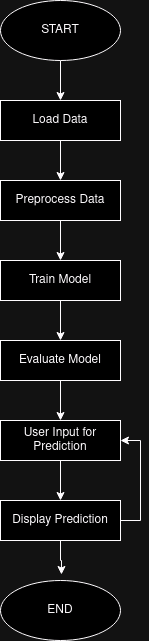

The diagram above was exported from draw.io. Its source (the exported page's mxGraphModel, read from the mxfile embedded in the PNG):
<mxGraphModel dx="910" dy="1037" grid="1" gridSize="10" guides="1" tooltips="1" connect="1" arrows="1" fold="1" page="1" pageScale="1" pageWidth="850" pageHeight="1100" math="0" shadow="0">
  <root>
    <mxCell id="0" />
    <mxCell id="1" parent="0" />
    <mxCell id="lmO8ZdPZdq7NMaOapdsu-9" style="edgeStyle=orthogonalEdgeStyle;rounded=0;orthogonalLoop=1;jettySize=auto;html=1;entryX=0.5;entryY=0;entryDx=0;entryDy=0;" edge="1" parent="1" source="lmO8ZdPZdq7NMaOapdsu-1" target="lmO8ZdPZdq7NMaOapdsu-2">
      <mxGeometry relative="1" as="geometry" />
    </mxCell>
    <mxCell id="lmO8ZdPZdq7NMaOapdsu-1" value="&lt;div&gt;START&lt;/div&gt;" style="ellipse;whiteSpace=wrap;html=1;" vertex="1" parent="1">
      <mxGeometry x="320" y="140" width="120" height="60" as="geometry" />
    </mxCell>
    <mxCell id="lmO8ZdPZdq7NMaOapdsu-10" style="edgeStyle=orthogonalEdgeStyle;rounded=0;orthogonalLoop=1;jettySize=auto;html=1;entryX=0.5;entryY=0;entryDx=0;entryDy=0;" edge="1" parent="1" source="lmO8ZdPZdq7NMaOapdsu-2" target="lmO8ZdPZdq7NMaOapdsu-3">
      <mxGeometry relative="1" as="geometry" />
    </mxCell>
    <mxCell id="lmO8ZdPZdq7NMaOapdsu-2" value="Load Data" style="rounded=0;whiteSpace=wrap;html=1;" vertex="1" parent="1">
      <mxGeometry x="320" y="240" width="120" height="40" as="geometry" />
    </mxCell>
    <mxCell id="lmO8ZdPZdq7NMaOapdsu-11" style="edgeStyle=orthogonalEdgeStyle;rounded=0;orthogonalLoop=1;jettySize=auto;html=1;entryX=0.5;entryY=0;entryDx=0;entryDy=0;" edge="1" parent="1" source="lmO8ZdPZdq7NMaOapdsu-3" target="lmO8ZdPZdq7NMaOapdsu-4">
      <mxGeometry relative="1" as="geometry" />
    </mxCell>
    <mxCell id="lmO8ZdPZdq7NMaOapdsu-3" value="Preprocess Data" style="rounded=0;whiteSpace=wrap;html=1;" vertex="1" parent="1">
      <mxGeometry x="320" y="320" width="120" height="40" as="geometry" />
    </mxCell>
    <mxCell id="lmO8ZdPZdq7NMaOapdsu-12" style="edgeStyle=orthogonalEdgeStyle;rounded=0;orthogonalLoop=1;jettySize=auto;html=1;entryX=0.5;entryY=0;entryDx=0;entryDy=0;" edge="1" parent="1" source="lmO8ZdPZdq7NMaOapdsu-4" target="lmO8ZdPZdq7NMaOapdsu-5">
      <mxGeometry relative="1" as="geometry" />
    </mxCell>
    <mxCell id="lmO8ZdPZdq7NMaOapdsu-4" value="Train Model" style="rounded=0;whiteSpace=wrap;html=1;" vertex="1" parent="1">
      <mxGeometry x="320" y="400" width="120" height="40" as="geometry" />
    </mxCell>
    <mxCell id="lmO8ZdPZdq7NMaOapdsu-13" style="edgeStyle=orthogonalEdgeStyle;rounded=0;orthogonalLoop=1;jettySize=auto;html=1;entryX=0.5;entryY=0;entryDx=0;entryDy=0;" edge="1" parent="1" source="lmO8ZdPZdq7NMaOapdsu-5" target="lmO8ZdPZdq7NMaOapdsu-6">
      <mxGeometry relative="1" as="geometry" />
    </mxCell>
    <mxCell id="lmO8ZdPZdq7NMaOapdsu-5" value="Evaluate Model" style="rounded=0;whiteSpace=wrap;html=1;" vertex="1" parent="1">
      <mxGeometry x="320" y="480" width="120" height="40" as="geometry" />
    </mxCell>
    <mxCell id="lmO8ZdPZdq7NMaOapdsu-14" style="edgeStyle=orthogonalEdgeStyle;rounded=0;orthogonalLoop=1;jettySize=auto;html=1;entryX=0.5;entryY=0;entryDx=0;entryDy=0;" edge="1" parent="1" source="lmO8ZdPZdq7NMaOapdsu-6" target="lmO8ZdPZdq7NMaOapdsu-7">
      <mxGeometry relative="1" as="geometry" />
    </mxCell>
    <mxCell id="lmO8ZdPZdq7NMaOapdsu-6" value="User Input for Prediction" style="rounded=0;whiteSpace=wrap;html=1;" vertex="1" parent="1">
      <mxGeometry x="320" y="560" width="120" height="40" as="geometry" />
    </mxCell>
    <mxCell id="lmO8ZdPZdq7NMaOapdsu-16" style="edgeStyle=orthogonalEdgeStyle;rounded=0;orthogonalLoop=1;jettySize=auto;html=1;entryX=1;entryY=0.5;entryDx=0;entryDy=0;" edge="1" parent="1" source="lmO8ZdPZdq7NMaOapdsu-7" target="lmO8ZdPZdq7NMaOapdsu-6">
      <mxGeometry relative="1" as="geometry">
        <Array as="points">
          <mxPoint x="460" y="660" />
          <mxPoint x="460" y="580" />
        </Array>
      </mxGeometry>
    </mxCell>
    <mxCell id="lmO8ZdPZdq7NMaOapdsu-7" value="Display Prediction" style="rounded=0;whiteSpace=wrap;html=1;" vertex="1" parent="1">
      <mxGeometry x="320" y="640" width="120" height="40" as="geometry" />
    </mxCell>
    <mxCell id="lmO8ZdPZdq7NMaOapdsu-8" value="END" style="ellipse;whiteSpace=wrap;html=1;" vertex="1" parent="1">
      <mxGeometry x="320" y="720" width="120" height="60" as="geometry" />
    </mxCell>
    <mxCell id="lmO8ZdPZdq7NMaOapdsu-15" style="edgeStyle=orthogonalEdgeStyle;rounded=0;orthogonalLoop=1;jettySize=auto;html=1;entryX=0.508;entryY=-0.1;entryDx=0;entryDy=0;entryPerimeter=0;" edge="1" parent="1" source="lmO8ZdPZdq7NMaOapdsu-7" target="lmO8ZdPZdq7NMaOapdsu-8">
      <mxGeometry relative="1" as="geometry" />
    </mxCell>
  </root>
</mxGraphModel>